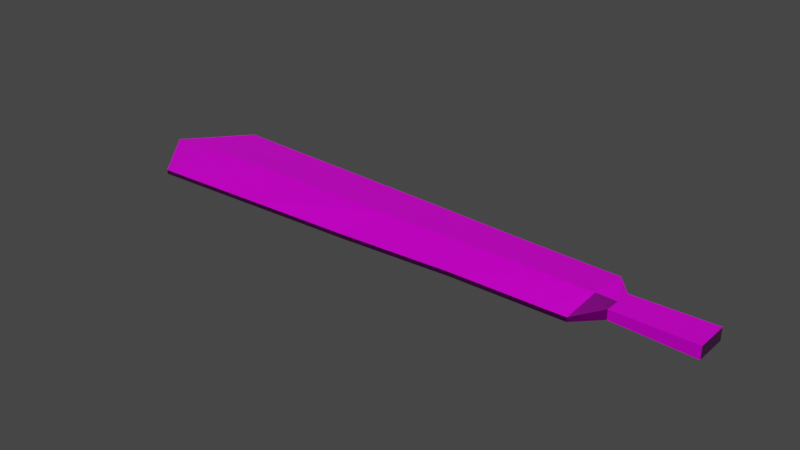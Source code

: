 # Source: espadaPrimerHoja.blend  (saved by Blender 2.83.19; exported with 4.5.12 LTS)
import bpy
from mathutils import Matrix  # noqa: F401  (used for matrix-valued properties, if any)

bpy.ops.wm.read_factory_settings(use_empty=True)
scene = bpy.context.scene
scene.name = 'Scene'

# ---- collections
col_collection = bpy.data.collections.new('Collection'); scene.collection.children.link(col_collection)

# ---- images (referenced by path relative to the original .blend; pixels are not part of the script)
import os
ASSET_DIR = os.environ.get("B2B_ASSET_DIR", "")  # directory of the original .blend (textures are referenced by path, not embedded)
HERE = os.path.dirname(os.path.abspath(__file__))  # packed textures are extracted next to this script under _unpacked/

def load_image(name, relpath, width, height, colorspace="sRGB"):
    """Load a texture the original file referenced (path relative to the .blend, or extracted next to this script)."""
    p = next((c for c in (os.path.join(HERE, relpath), os.path.join(ASSET_DIR, relpath)) if relpath and os.path.exists(c)), "")
    if p:
        img = bpy.data.images.load(p, check_existing=True)
        img.name = name
    else:  # same state as the original file: an image datablock whose file is absent (Cycles renders it pink)
        img = bpy.data.images.new(name, width, height)
        img.source = "FILE"
        img.filepath = "//" + (relpath or name)
    img.colorspace_settings.name = colorspace
    return img
img_espadaprimerhoja_material_001_basecolor_png = load_image('espadaPrimerHoja_Material.001_BaseColor.png', 'textura/espadaPrimerHoja_Material.001_BaseColor.png', 1024, 1024, 'sRGB')
img_espadaprimerhoja_material_001_metallic_png = load_image('espadaPrimerHoja_Material.001_Metallic.png', 'textura/espadaPrimerHoja_Material.001_Metallic.png', 1024, 1024, 'sRGB')
img_espadaprimerhoja_material_001_normal_png = load_image('espadaPrimerHoja_Material.001_Normal.png', 'textura/espadaPrimerHoja_Material.001_Normal.png', 1024, 1024, 'Non-Color')
img_espadaprimerhoja_material_001_height_png = load_image('espadaPrimerHoja_Material.001_Height.png', 'textura/espadaPrimerHoja_Material.001_Height.png', 1024, 1024, 'sRGB')
img_espadaprimerhoja_material_001_roughness_png = load_image('espadaPrimerHoja_Material.001_Roughness.png', 'textura/espadaPrimerHoja_Material.001_Roughness.png', 1024, 1024, 'sRGB')

# ---- materials (node trees are filled in below, after node groups)
mat_material_001 = bpy.data.materials.new('Material.001')
mat_material_001.alpha_threshold = 0.0
mat_material_001.use_transparent_shadow = False
mat_material_001.line_color = (0.0, 0.0, 0.0, 1.0)

# ---- material node trees
mat_material_001.use_nodes = True; mat_material_001.node_tree.nodes.clear()
_N = mat_material_001.node_tree.nodes; _L = mat_material_001.node_tree.links
n0 = _N.new('ShaderNodeOutputMaterial'); n0.name = 'Material Output'; n0.location = (300, 300)
n1 = _N.new('ShaderNodeBsdfPrincipled'); n1.name = 'Principled BSDF'; n1.location = (10, 300)
n1.distribution = 'GGX'
n1.subsurface_method = 'BURLEY'
n1.inputs[3].default_value = 1.45
n1.inputs[27].default_value = (0.0, 0.0, 0.0, 1.0)
n1.inputs[28].default_value = 1.0
n2 = _N.new('ShaderNodeTexImage'); n2.name = 'Image Texture'; n2.location = (-496, 268)
n2.image = img_espadaprimerhoja_material_001_basecolor_png
n3 = _N.new('ShaderNodeTexImage'); n3.name = 'Image Texture.002'; n3.location = (-355, 80)
n3.image = img_espadaprimerhoja_material_001_metallic_png
n4 = _N.new('ShaderNodeTexImage'); n4.name = 'Image Texture.003'; n4.location = (-689, -118)
n4.image = img_espadaprimerhoja_material_001_normal_png
n5 = _N.new('ShaderNodeNormalMap'); n5.name = 'Normal Map'; n5.location = (-339, -224)
n6 = _N.new('ShaderNodeTexImage'); n6.name = 'Image Texture.001'; n6.location = (-670, 297)
n6.image = img_espadaprimerhoja_material_001_height_png
n7 = _N.new('ShaderNodeTexImage'); n7.name = 'Image Texture.004'; n7.location = (-797, 10)
n7.image = img_espadaprimerhoja_material_001_roughness_png
_L.new(n1.outputs[0], n0.inputs[0])
_L.new(n2.outputs[0], n1.inputs[0])
_L.new(n6.outputs[0], n1.inputs[13])
_L.new(n3.outputs[0], n1.inputs[1])
_L.new(n4.outputs[0], n5.inputs[1])
_L.new(n5.outputs[0], n1.inputs[5])
_L.new(n7.outputs[0], n1.inputs[2])
n0.is_active_output = True

# ---- world
world_world = bpy.data.worlds.new('World'); scene.world = world_world
world_world.use_nodes = True; world_world.node_tree.nodes.clear()
_N = world_world.node_tree.nodes; _L = world_world.node_tree.links
n0 = _N.new('ShaderNodeOutputWorld'); n0.name = 'World Output'; n0.location = (300, 300)
n1 = _N.new('ShaderNodeBackground'); n1.name = 'Background'; n1.location = (10, 300)
n1.inputs[0].default_value = (0.05088, 0.05088, 0.05088, 1.0)
_L.new(n1.outputs[0], n0.inputs[0])
n0.is_active_output = True
world_world.color = (0.05088, 0.05088, 0.05088)
world_world.use_sun_shadow = False
world_world.sun_shadow_jitter_overblur = 0.0

# ---- meshes
me_cube_001 = bpy.data.meshes.new('Cube.001')
me_cube_001.from_pydata([(1.249, 0.4111, 1.0), (1.249, 0.4111, -1.0), (1.249, -0.4111, 1.0), (1.249, -0.4111, -1.0), (-1.0, 1.435, 0.3986), (-1.0, 1.435, -0.3011), (-1.0, -1.435, 0.3986), (-1.0, -1.435, -0.3011), (-1.208, 0.0, -0.3011), (1.249, 0.0, 1.0), (-1.208, 0.0, 0.3986), (1.249, 0.0, -1.0), (-1.0, 0.0, 1.0), (-1.0, 0.0, -1.0), (0.9243, 0.3761, -0.6234), (0.9243, -0.3761, 0.9098), (0.9243, -0.3761, -0.6527), (0.9243, 0.3761, 0.9098), (0.9243, 0.0, 0.9098), (0.9227, 0.1707, -0.6283), (0.8407, 1.0, -0.3011), (0.8407, -1.0, 0.3986), (0.8407, 0.0, -1.0), (0.8407, -1.0, -0.3011), (0.8407, 1.0, 0.3986), (0.8407, 0.0, 1.0), (0.3806, -1.047, 0.3986), (-0.07963, -1.218, 0.3986), (-0.5398, -1.326, 0.3986), (-0.5398, 1.326, -0.3011), (-0.07963, 1.218, -0.3011), (0.3806, 1.084, -0.3011), (0.3806, 0.0, -1.0), (-0.07963, 0.0, -1.0), (-0.5398, 0.0, -1.0), (-0.5398, 1.326, 0.3986), (-0.07963, 1.218, 0.3986), (0.3806, 1.084, 0.3986), (-0.5398, -1.326, -0.3011), (-0.07963, -1.218, -0.3011), (0.3806, -1.047, -0.3011), (0.3806, 0.0, 1.0), (-0.07963, 0.0, 1.0), (-0.5398, 0.0, 1.0), (0.7481, 1.009, -0.3011), (0.7481, 1.009, 0.3986), (0.7481, -1.013, -0.3011), (0.7481, -1.013, 0.3986), (0.7481, 0.0, -1.0), (0.7481, 0.0, 1.0)], [], [(8, 10, 4, 5), (8, 13, 7), (11, 9, 2, 3), (14, 17, 0, 1), (1, 0, 9, 11), (5, 13, 8), (7, 6, 10, 8), (23, 22, 19, 16), (6, 12, 10), (12, 4, 10), (19, 14, 1, 11), (16, 19, 11, 3), (22, 20, 14, 19), (0, 17, 18, 9), (20, 24, 17, 14), (3, 2, 15, 16), (9, 18, 15, 2), (35, 4, 12, 43), (45, 24, 20, 44), (44, 20, 22, 48), (17, 24, 25, 18), (16, 15, 21, 23), (18, 25, 21, 15), (28, 6, 7, 38), (43, 12, 6, 28), (46, 48, 22, 23), (7, 13, 34, 38), (38, 34, 33, 39), (39, 33, 32, 40), (49, 41, 26, 47), (41, 42, 27, 26), (42, 43, 28, 27), (47, 26, 40, 46), (26, 27, 39, 40), (27, 28, 38, 39), (5, 29, 34, 13), (29, 30, 33, 34), (30, 31, 32, 33), (4, 35, 29, 5), (35, 36, 30, 29), (36, 37, 31, 30), (45, 37, 41, 49), (37, 36, 42, 41), (36, 35, 43, 42), (24, 45, 49, 25), (21, 47, 46, 23), (25, 49, 47, 21), (40, 32, 48, 46), (31, 44, 48, 32), (37, 45, 44, 31)])
_uv = me_cube_001.uv_layers.new(name='UVMap')
_uv.uv.foreach_set('vector', [0.5293, 0.2465, 0.6476, 0.2969, 0.5464, 0.5438, 0.4282, 0.4934, 0.5293, 0.2465, 0.4117, 0.1964, 0.6315, 0.0, 0.8251, 0.00017, 0.8251, 0.3688, 0.7498, 0.3687, 0.7498, 0.0, 0.959, 0.02546, 0.959, 0.1736, 0.9005, 0.1933, 0.9005, 0.0, 0.9005, 0.0003399, 0.9005, 0.369, 0.8251, 0.3688, 0.8251, 0.00017, 0.4282, 0.4934, 0.4117, 0.1964, 0.5293, 0.2465, 0.6315, 0.0, 0.7498, 0.05039, 0.6476, 0.2969, 0.5293, 0.2465, 0.4117, 0.8306, 0.4311, 0.6051, 0.5046, 0.6259, 0.4372, 0.7015, 0.7498, 0.05039, 0.7498, 0.3404, 0.6476, 0.2969, 0.7498, 0.3404, 0.5464, 0.5438, 0.6476, 0.2969, 0.7507, 0.4138, 0.7498, 0.3755, 0.818, 0.369, 0.818, 0.4456, 0.7552, 0.5157, 0.7507, 0.4138, 0.818, 0.4456, 0.818, 0.5222, 0.4311, 0.6051, 0.6458, 0.5438, 0.5293, 0.5971, 0.5046, 0.6259, 0.4117, 0.2435, 0.3531, 0.2469, 0.3531, 0.1847, 0.4117, 0.1754, 0.6458, 0.5438, 0.7436, 0.626, 0.7436, 0.7771, 0.5293, 0.5971, 0.3451, 0.8477, 0.3451, 0.4749, 0.4028, 0.4917, 0.4028, 0.7829, 0.4117, 0.1754, 0.3531, 0.1847, 0.3531, 0.1225, 0.4117, 0.1074, 0.09022, 0.4548, 0.005982, 0.4749, 0.0, 0.1859, 0.08424, 0.1838, 0.328, 0.5353, 0.3451, 0.5363, 0.3407, 0.6038, 0.3236, 0.6027, 0.3236, 0.6027, 0.3407, 0.6038, 0.3451, 0.8306, 0.3281, 0.831, 0.3531, 0.2469, 0.3429, 0.3943, 0.3369, 0.1773, 0.3531, 0.1847, 0.4372, 0.7015, 0.6556, 0.885, 0.5095, 0.9127, 0.4117, 0.8306, 0.9319, 0.2009, 0.9174, 0.1933, 0.9319, 0.4103, 0.9005, 0.2632, 0.7436, 0.6317, 0.7436, 0.5438, 0.8719, 0.5438, 0.8719, 0.6317, 0.08424, 0.1838, 0.0, 0.1859, 0.005982, 0.0, 0.09022, 0.01586, 0.8719, 0.8779, 1.0, 0.9076, 1.0, 0.9246, 0.8719, 0.8954, 0.02517, 1.0, 0.008204, 0.8386, 0.09242, 0.8366, 0.1084, 0.9807, 0.1084, 0.9807, 0.09242, 0.8366, 0.1766, 0.8346, 0.1917, 0.9613, 0.8719, 0.7196, 1.0, 0.7552, 1.0, 0.8399, 0.8719, 0.8093, 0.32, 0.1778, 0.2527, 0.1795, 0.2587, 0.05779, 0.326, 0.0617, 0.2527, 0.1795, 0.1685, 0.1816, 0.1745, 0.03171, 0.2587, 0.05779, 0.1685, 0.1816, 0.08424, 0.1838, 0.09022, 0.01586, 0.1745, 0.03171, 0.7436, 0.8779, 0.7436, 0.8093, 0.8719, 0.8093, 0.8719, 0.8779, 0.7436, 0.8093, 0.7436, 0.7196, 0.8719, 0.7196, 0.8719, 0.8093, 0.7436, 0.7196, 0.7436, 0.6317, 0.8719, 0.6317, 0.8719, 0.7196, 0.0, 0.5424, 0.08517, 0.5577, 0.09242, 0.8366, 0.008204, 0.8386, 0.08517, 0.5577, 0.1703, 0.5731, 0.1766, 0.8346, 0.09242, 0.8366, 0.1703, 0.5731, 0.2557, 0.5924, 0.2608, 0.8326, 0.1766, 0.8346, 0.004388, 0.4749, 0.08956, 0.4903, 0.08517, 0.5577, 0.0, 0.5424, 0.08956, 0.4903, 0.1747, 0.5056, 0.1703, 0.5731, 0.08517, 0.5577, 0.1747, 0.5056, 0.2601, 0.525, 0.2557, 0.5924, 0.1703, 0.5731, 0.326, 0.3963, 0.2587, 0.4103, 0.2527, 0.1795, 0.32, 0.1778, 0.2587, 0.4103, 0.1745, 0.4346, 0.1685, 0.1816, 0.2527, 0.1795, 0.1745, 0.4346, 0.09022, 0.4548, 0.08424, 0.1838, 0.1685, 0.1816, 0.3429, 0.3943, 0.326, 0.3963, 0.32, 0.1778, 0.3369, 0.1773, 0.7436, 0.8954, 0.7436, 0.8779, 0.8719, 0.8779, 0.8719, 0.8954, 0.3369, 0.1773, 0.32, 0.1778, 0.326, 0.0617, 0.3429, 0.06343, 0.8719, 0.8093, 1.0, 0.8399, 1.0, 0.9076, 0.8719, 0.8779, 0.2557, 0.5924, 0.3236, 0.6027, 0.3281, 0.831, 0.2608, 0.8326, 0.2601, 0.525, 0.328, 0.5353, 0.3236, 0.6027, 0.2557, 0.5924])
me_cube_001.materials.append(mat_material_001)
me_cube_001.use_remesh_preserve_volume = False
me_cube_001.use_remesh_preserve_attributes = False
me_cube_001.use_mirror_vertex_groups = False
me_cube_001.update()

# ---- objects
ob_cube_001 = bpy.data.objects.new('Cube.001', me_cube_001)

# ---- transforms, parenting, visibility, modifiers, constraints
ob_cube_001.location = (0.0, 0.0, 0.0)
ob_cube_001.scale = (5.977, 1.0, 0.1493)
ob_cube_001.lock_rotations_4d = False
ob_cube_001.empty_display_type = 'ARROWS'
ob_cube_001.lineart.crease_threshold = 0.0

# ---- collection membership
col_collection.objects.link(ob_cube_001)

# ---- scene / render settings (as saved in the file)
scene.frame_start = 1; scene.frame_end = 250; scene.frame_set(1)
scene.render.engine = 'BLENDER_EEVEE_NEXT'
scene.cycles.use_denoising = False
scene.cycles.samples = 128
scene.cycles.sampling_pattern = 'TABULATED_SOBOL'
scene.cycles.use_adaptive_sampling = False
scene.cycles.use_light_tree = False
scene.view_settings.view_transform = 'Filmic'
bpy.context.view_layer.update()

# ---- added for rendering (the .blend has no active camera and no usable light): camera, sun
cam_auto = bpy.data.cameras.new('AutoCamera')
cam_auto.lens = 50.0
cam_auto.sensor_width = 36.0
cam_auto.clip_end = 1000.0
ob_auto_camera = bpy.data.objects.new('AutoCamera', cam_auto)
scene.collection.objects.link(ob_auto_camera)
ob_auto_camera.location = (13.9703, -16.617, 11.078)
ob_auto_camera.rotation_euler = (1.09748, -7.21219e-08, 0.694738)
scene.camera = ob_auto_camera
light_auto_sun = bpy.data.lights.new('AutoSun', 'SUN')
light_auto_sun.energy = 3.0
light_auto_sun.angle = 0.0523599
ob_auto_sun = bpy.data.objects.new('AutoSun', light_auto_sun)
scene.collection.objects.link(ob_auto_sun)
ob_auto_sun.rotation_euler = (0.872665, 0.174533, 0.523599)
bpy.context.view_layer.update()
